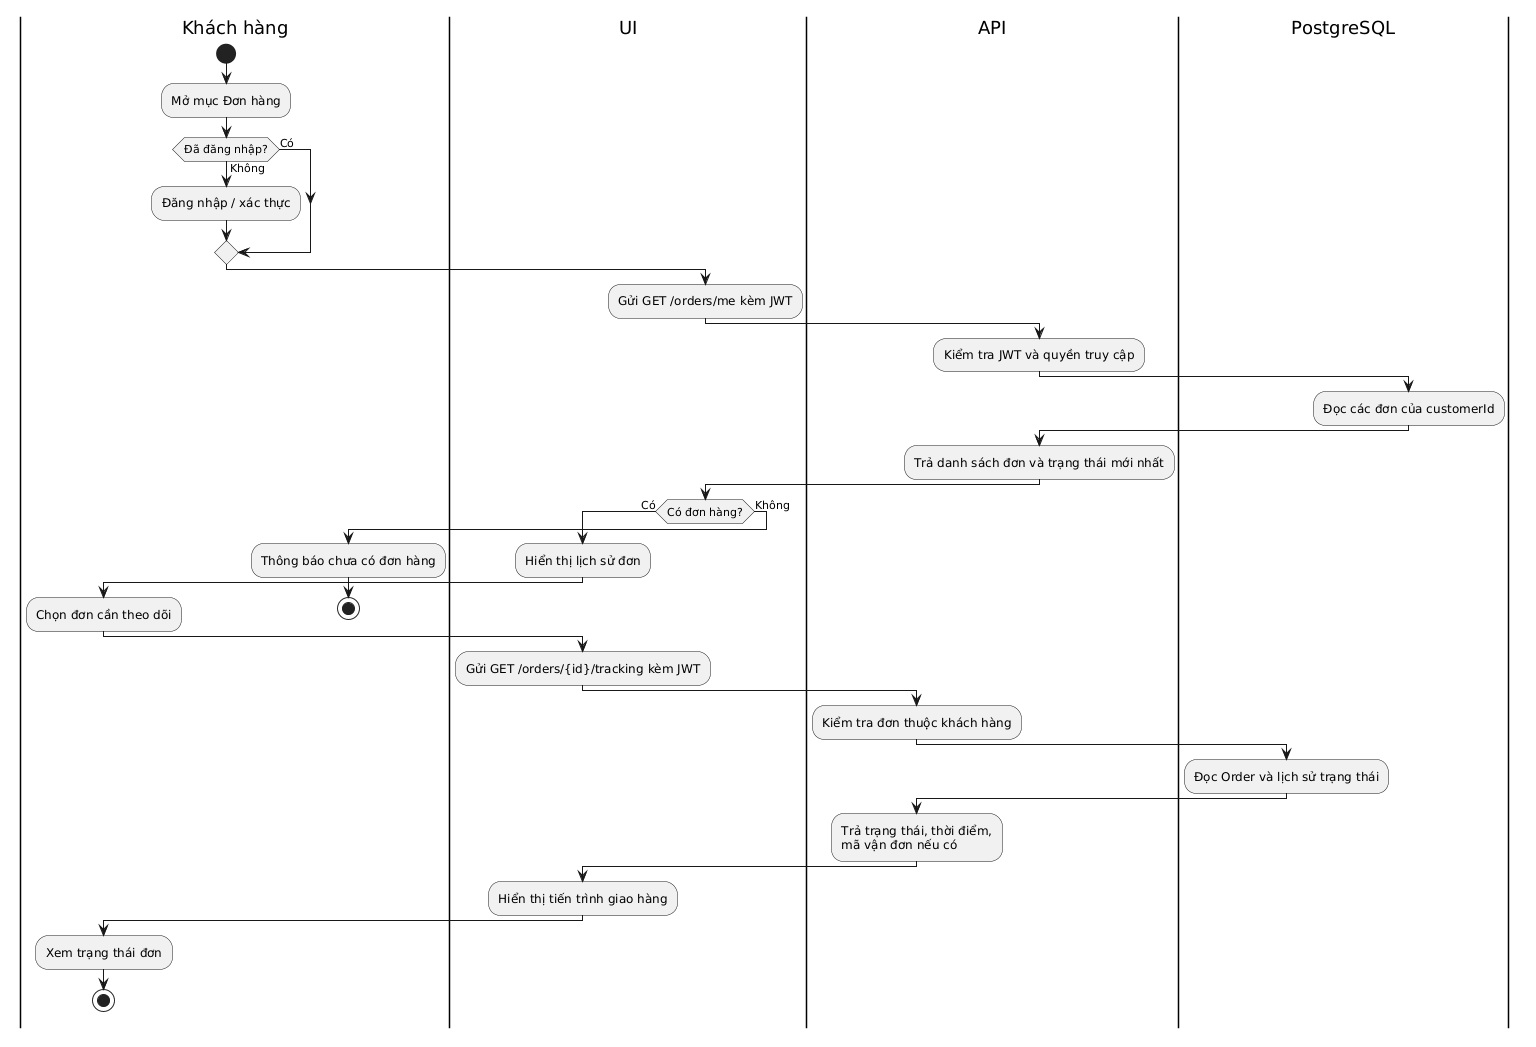

The diagram above was rendered by PlantUML. Its source (embedded in the PNG):
@startuml
|Khách hàng|
start
:Mở mục Đơn hàng;
if (Đã đăng nhập?) then (Có)
else (Không)
  :Đăng nhập / xác thực;
endif
|UI|
:Gửi GET /orders/me kèm JWT;
|API|
:Kiểm tra JWT và quyền truy cập;
|PostgreSQL|
:Đọc các đơn của customerId;
|API|
:Trả danh sách đơn và trạng thái mới nhất;
|UI|
if (Có đơn hàng?) then (Có)
  :Hiển thị lịch sử đơn;
  |Khách hàng|
  :Chọn đơn cần theo dõi;
  |UI|
  :Gửi GET /orders/{id}/tracking kèm JWT;
  |API|
  :Kiểm tra đơn thuộc khách hàng;
  |PostgreSQL|
  :Đọc Order và lịch sử trạng thái;
  |API|
  :Trả trạng thái, thời điểm,
mã vận đơn nếu có;
  |UI|
  :Hiển thị tiến trình giao hàng;
  |Khách hàng|
  :Xem trạng thái đơn;
stop
else (Không)
  :Thông báo chưa có đơn hàng;
stop
@enduml